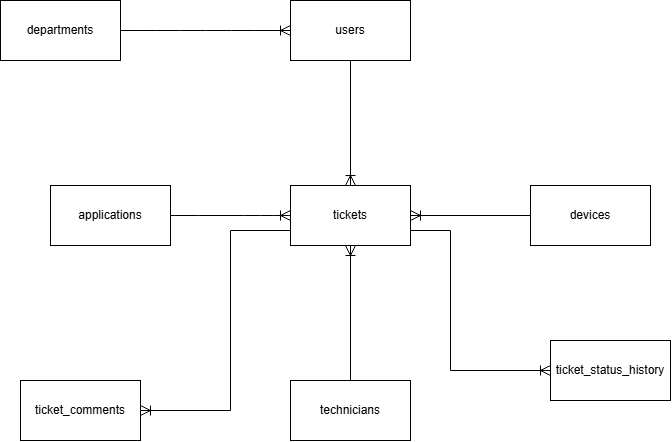

The diagram above was exported from draw.io. Its source (the exported page's mxGraphModel, read from the mxfile embedded in the PNG):
<mxGraphModel dx="737" dy="490" grid="1" gridSize="10" guides="1" tooltips="1" connect="1" arrows="1" fold="1" page="1" pageScale="1" pageWidth="827" pageHeight="1169" math="0" shadow="0">
  <root>
    <mxCell id="0" />
    <mxCell id="1" parent="0" />
    <mxCell id="U5epUl28GqSWRlQMiVhY-1" parent="1" style="rounded=0;whiteSpace=wrap;html=1;" value="departments" vertex="1">
      <mxGeometry height="60" width="120" x="78" y="200" as="geometry" />
    </mxCell>
    <mxCell id="U5epUl28GqSWRlQMiVhY-3" parent="1" style="rounded=0;whiteSpace=wrap;html=1;" value="users" vertex="1">
      <mxGeometry height="60" width="120" x="368" y="200" as="geometry" />
    </mxCell>
    <mxCell id="U5epUl28GqSWRlQMiVhY-28" edge="1" parent="1" source="U5epUl28GqSWRlQMiVhY-6" style="edgeStyle=none;curved=1;rounded=0;orthogonalLoop=1;jettySize=auto;html=1;fontSize=12;startSize=8;endSize=8;endArrow=none;endFill=0;startArrow=ERoneToMany;startFill=0;" target="U5epUl28GqSWRlQMiVhY-27" value="">
      <mxGeometry relative="1" as="geometry" />
    </mxCell>
    <mxCell id="U5epUl28GqSWRlQMiVhY-6" parent="1" style="rounded=0;whiteSpace=wrap;html=1;" value="tickets" vertex="1">
      <mxGeometry height="60" width="120" x="368" y="385" as="geometry" />
    </mxCell>
    <mxCell id="U5epUl28GqSWRlQMiVhY-18" edge="1" parent="1" source="U5epUl28GqSWRlQMiVhY-1" style="edgeStyle=entityRelationEdgeStyle;fontSize=12;html=1;endArrow=ERoneToMany;rounded=0;startSize=8;endSize=8;curved=1;exitX=1;exitY=0.5;exitDx=0;exitDy=0;entryX=0;entryY=0.5;entryDx=0;entryDy=0;" target="U5epUl28GqSWRlQMiVhY-3" value="">
      <mxGeometry height="100" relative="1" width="100" as="geometry">
        <mxPoint x="298" y="460" as="sourcePoint" />
        <mxPoint x="398" y="360" as="targetPoint" />
      </mxGeometry>
    </mxCell>
    <mxCell id="U5epUl28GqSWRlQMiVhY-19" edge="1" parent="1" source="U5epUl28GqSWRlQMiVhY-3" style="fontSize=12;html=1;endArrow=ERoneToMany;rounded=0;startSize=8;endSize=8;exitX=0.5;exitY=1;exitDx=0;exitDy=0;entryX=0.5;entryY=0;entryDx=0;entryDy=0;" target="U5epUl28GqSWRlQMiVhY-6" value="">
      <mxGeometry height="100" relative="1" width="100" as="geometry">
        <mxPoint x="298" y="460" as="sourcePoint" />
        <mxPoint x="398" y="360" as="targetPoint" />
      </mxGeometry>
    </mxCell>
    <mxCell id="U5epUl28GqSWRlQMiVhY-20" parent="1" style="rounded=0;whiteSpace=wrap;html=1;" value="technicians" vertex="1">
      <mxGeometry height="60" width="120" x="368" y="580" as="geometry" />
    </mxCell>
    <mxCell id="U5epUl28GqSWRlQMiVhY-22" edge="1" parent="1" source="U5epUl28GqSWRlQMiVhY-20" style="fontSize=12;html=1;endArrow=ERoneToMany;rounded=0;startSize=8;endSize=8;exitX=0.5;exitY=0;exitDx=0;exitDy=0;entryX=0.5;entryY=1;entryDx=0;entryDy=0;" target="U5epUl28GqSWRlQMiVhY-6" value="">
      <mxGeometry height="100" relative="1" width="100" as="geometry">
        <mxPoint x="298" y="610" as="sourcePoint" />
        <mxPoint x="358" y="400" as="targetPoint" />
      </mxGeometry>
    </mxCell>
    <mxCell id="U5epUl28GqSWRlQMiVhY-24" parent="1" style="rounded=0;whiteSpace=wrap;html=1;" value="devices" vertex="1">
      <mxGeometry height="60" width="120" x="608" y="385" as="geometry" />
    </mxCell>
    <mxCell id="U5epUl28GqSWRlQMiVhY-26" edge="1" parent="1" source="U5epUl28GqSWRlQMiVhY-24" style="fontSize=12;html=1;endArrow=ERoneToMany;rounded=0;startSize=8;endSize=8;exitX=0;exitY=0.5;exitDx=0;exitDy=0;entryX=1;entryY=0.5;entryDx=0;entryDy=0;" target="U5epUl28GqSWRlQMiVhY-6" value="">
      <mxGeometry height="100" relative="1" width="100" as="geometry">
        <mxPoint x="348" y="470" as="sourcePoint" />
        <mxPoint x="568" y="490" as="targetPoint" />
      </mxGeometry>
    </mxCell>
    <mxCell id="U5epUl28GqSWRlQMiVhY-27" parent="1" style="rounded=0;whiteSpace=wrap;html=1;" value="applications" vertex="1">
      <mxGeometry height="60" width="120" x="128" y="385" as="geometry" />
    </mxCell>
    <mxCell id="U5epUl28GqSWRlQMiVhY-29" parent="1" style="rounded=0;whiteSpace=wrap;html=1;" value="ticket&lt;span style=&quot;background-color: transparent; color: light-dark(rgb(0, 0, 0), rgb(255, 255, 255));&quot;&gt;_comments&lt;/span&gt;" vertex="1">
      <mxGeometry height="60" width="120" x="98" y="580" as="geometry" />
    </mxCell>
    <mxCell id="U5epUl28GqSWRlQMiVhY-30" edge="1" parent="1" source="U5epUl28GqSWRlQMiVhY-29" style="fontSize=12;html=1;endArrow=none;rounded=0;startSize=8;endSize=8;startArrow=ERoneToMany;startFill=0;endFill=0;entryX=0;entryY=0.75;entryDx=0;entryDy=0;exitX=1;exitY=0.5;exitDx=0;exitDy=0;edgeStyle=orthogonalEdgeStyle;" target="U5epUl28GqSWRlQMiVhY-6" value="">
      <mxGeometry height="100" relative="1" width="100" as="geometry">
        <Array as="points">
          <mxPoint x="308" y="610" />
          <mxPoint x="308" y="430" />
        </Array>
        <mxPoint x="308" y="580" as="sourcePoint" />
        <mxPoint x="408" y="480" as="targetPoint" />
      </mxGeometry>
    </mxCell>
    <mxCell id="U5epUl28GqSWRlQMiVhY-31" parent="1" style="rounded=0;whiteSpace=wrap;html=1;" value="ticket_status_history" vertex="1">
      <mxGeometry height="60" width="120" x="628" y="540" as="geometry" />
    </mxCell>
    <mxCell id="U5epUl28GqSWRlQMiVhY-32" edge="1" parent="1" source="U5epUl28GqSWRlQMiVhY-6" style="edgeStyle=orthogonalEdgeStyle;fontSize=12;html=1;endArrow=ERoneToMany;rounded=0;startSize=8;endSize=8;entryX=0;entryY=0.5;entryDx=0;entryDy=0;exitX=1;exitY=0.75;exitDx=0;exitDy=0;" target="U5epUl28GqSWRlQMiVhY-31" value="">
      <mxGeometry height="100" relative="1" width="100" as="geometry">
        <Array as="points">
          <mxPoint x="528" y="430" />
          <mxPoint x="528" y="570" />
        </Array>
        <mxPoint x="258" y="490" as="sourcePoint" />
        <mxPoint x="358" y="390" as="targetPoint" />
      </mxGeometry>
    </mxCell>
  </root>
</mxGraphModel>